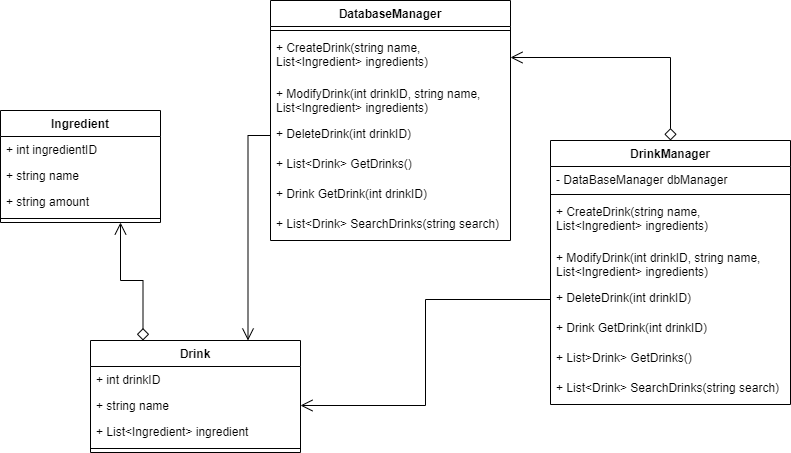

The diagram above was exported from draw.io. Its source (the exported page's mxGraphModel, read from the mxfile embedded in the PNG):
<mxGraphModel dx="1038" dy="585" grid="1" gridSize="10" guides="1" tooltips="1" connect="1" arrows="1" fold="1" page="1" pageScale="1" pageWidth="827" pageHeight="1169" math="0" shadow="0">
  <root>
    <mxCell id="0" />
    <mxCell id="1" parent="0" />
    <mxCell id="FjQTGmEzcQr6ktvvpiLO-56" style="edgeStyle=orthogonalEdgeStyle;rounded=0;orthogonalLoop=1;jettySize=auto;html=1;exitX=0.75;exitY=0;exitDx=0;exitDy=0;startArrow=open;startFill=0;startSize=10;endArrow=none;endFill=0;endSize=10;strokeWidth=1;" parent="1" source="FjQTGmEzcQr6ktvvpiLO-1" target="FjQTGmEzcQr6ktvvpiLO-53" edge="1">
      <mxGeometry relative="1" as="geometry" />
    </mxCell>
    <mxCell id="FjQTGmEzcQr6ktvvpiLO-1" value="Drink" style="swimlane;fontStyle=1;align=center;verticalAlign=top;childLayout=stackLayout;horizontal=1;startSize=26;horizontalStack=0;resizeParent=1;resizeParentMax=0;resizeLast=0;collapsible=1;marginBottom=0;" parent="1" vertex="1">
      <mxGeometry x="120" y="370" width="210" height="112" as="geometry" />
    </mxCell>
    <mxCell id="FjQTGmEzcQr6ktvvpiLO-2" value="+ int drinkID" style="text;strokeColor=none;fillColor=none;align=left;verticalAlign=top;spacingLeft=4;spacingRight=4;overflow=hidden;rotatable=0;points=[[0,0.5],[1,0.5]];portConstraint=eastwest;" parent="FjQTGmEzcQr6ktvvpiLO-1" vertex="1">
      <mxGeometry y="26" width="210" height="26" as="geometry" />
    </mxCell>
    <mxCell id="FjQTGmEzcQr6ktvvpiLO-45" value="+ string name" style="text;strokeColor=none;fillColor=none;align=left;verticalAlign=top;spacingLeft=4;spacingRight=4;overflow=hidden;rotatable=0;points=[[0,0.5],[1,0.5]];portConstraint=eastwest;" parent="FjQTGmEzcQr6ktvvpiLO-1" vertex="1">
      <mxGeometry y="52" width="210" height="26" as="geometry" />
    </mxCell>
    <mxCell id="FjQTGmEzcQr6ktvvpiLO-15" value="+ List&lt;Ingredient&gt; ingredient" style="text;strokeColor=none;fillColor=none;align=left;verticalAlign=top;spacingLeft=4;spacingRight=4;overflow=hidden;rotatable=0;points=[[0,0.5],[1,0.5]];portConstraint=eastwest;" parent="FjQTGmEzcQr6ktvvpiLO-1" vertex="1">
      <mxGeometry y="78" width="210" height="26" as="geometry" />
    </mxCell>
    <mxCell id="FjQTGmEzcQr6ktvvpiLO-3" value="" style="line;strokeWidth=1;fillColor=none;align=left;verticalAlign=middle;spacingTop=-1;spacingLeft=3;spacingRight=3;rotatable=0;labelPosition=right;points=[];portConstraint=eastwest;" parent="FjQTGmEzcQr6ktvvpiLO-1" vertex="1">
      <mxGeometry y="104" width="210" height="8" as="geometry" />
    </mxCell>
    <mxCell id="FjQTGmEzcQr6ktvvpiLO-40" style="edgeStyle=elbowEdgeStyle;rounded=0;orthogonalLoop=1;jettySize=auto;html=1;exitX=0.75;exitY=1;exitDx=0;exitDy=0;entryX=0.25;entryY=0;entryDx=0;entryDy=0;endArrow=diamond;endFill=0;endSize=10;startSize=10;startArrow=open;startFill=0;elbow=vertical;" parent="1" source="FjQTGmEzcQr6ktvvpiLO-5" target="FjQTGmEzcQr6ktvvpiLO-1" edge="1">
      <mxGeometry relative="1" as="geometry">
        <Array as="points">
          <mxPoint x="173" y="310" />
        </Array>
      </mxGeometry>
    </mxCell>
    <mxCell id="FjQTGmEzcQr6ktvvpiLO-5" value="Ingredient" style="swimlane;fontStyle=1;align=center;verticalAlign=top;childLayout=stackLayout;horizontal=1;startSize=26;horizontalStack=0;resizeParent=1;resizeParentMax=0;resizeLast=0;collapsible=1;marginBottom=0;" parent="1" vertex="1">
      <mxGeometry x="30" y="140" width="160" height="112" as="geometry" />
    </mxCell>
    <mxCell id="FjQTGmEzcQr6ktvvpiLO-6" value="+ int ingredientID" style="text;strokeColor=none;fillColor=none;align=left;verticalAlign=top;spacingLeft=4;spacingRight=4;overflow=hidden;rotatable=0;points=[[0,0.5],[1,0.5]];portConstraint=eastwest;" parent="FjQTGmEzcQr6ktvvpiLO-5" vertex="1">
      <mxGeometry y="26" width="160" height="26" as="geometry" />
    </mxCell>
    <mxCell id="FjQTGmEzcQr6ktvvpiLO-44" value="+ string name" style="text;strokeColor=none;fillColor=none;align=left;verticalAlign=top;spacingLeft=4;spacingRight=4;overflow=hidden;rotatable=0;points=[[0,0.5],[1,0.5]];portConstraint=eastwest;" parent="FjQTGmEzcQr6ktvvpiLO-5" vertex="1">
      <mxGeometry y="52" width="160" height="26" as="geometry" />
    </mxCell>
    <mxCell id="FjQTGmEzcQr6ktvvpiLO-9" value="+ string amount" style="text;strokeColor=none;fillColor=none;align=left;verticalAlign=top;spacingLeft=4;spacingRight=4;overflow=hidden;rotatable=0;points=[[0,0.5],[1,0.5]];portConstraint=eastwest;" parent="FjQTGmEzcQr6ktvvpiLO-5" vertex="1">
      <mxGeometry y="78" width="160" height="26" as="geometry" />
    </mxCell>
    <mxCell id="FjQTGmEzcQr6ktvvpiLO-7" value="" style="line;strokeWidth=1;fillColor=none;align=left;verticalAlign=middle;spacingTop=-1;spacingLeft=3;spacingRight=3;rotatable=0;labelPosition=right;points=[];portConstraint=eastwest;" parent="FjQTGmEzcQr6ktvvpiLO-5" vertex="1">
      <mxGeometry y="104" width="160" height="8" as="geometry" />
    </mxCell>
    <mxCell id="FjQTGmEzcQr6ktvvpiLO-16" value="DrinkManager" style="swimlane;fontStyle=1;align=center;verticalAlign=top;childLayout=stackLayout;horizontal=1;startSize=26;horizontalStack=0;resizeParent=1;resizeParentMax=0;resizeLast=0;collapsible=1;marginBottom=0;" parent="1" vertex="1">
      <mxGeometry x="580" y="170" width="240" height="264" as="geometry" />
    </mxCell>
    <mxCell id="FjQTGmEzcQr6ktvvpiLO-55" value="- DataBaseManager dbManager" style="text;strokeColor=none;fillColor=none;align=left;verticalAlign=top;spacingLeft=4;spacingRight=4;overflow=hidden;rotatable=0;points=[[0,0.5],[1,0.5]];portConstraint=eastwest;" parent="FjQTGmEzcQr6ktvvpiLO-16" vertex="1">
      <mxGeometry y="26" width="240" height="24" as="geometry" />
    </mxCell>
    <mxCell id="FjQTGmEzcQr6ktvvpiLO-18" value="" style="line;strokeWidth=1;fillColor=none;align=left;verticalAlign=middle;spacingTop=-1;spacingLeft=3;spacingRight=3;rotatable=0;labelPosition=right;points=[];portConstraint=eastwest;" parent="FjQTGmEzcQr6ktvvpiLO-16" vertex="1">
      <mxGeometry y="50" width="240" height="8" as="geometry" />
    </mxCell>
    <mxCell id="FjQTGmEzcQr6ktvvpiLO-62" value="+ CreateDrink(string name,&#10;List&lt;Ingredient&gt; ingredients)" style="text;strokeColor=none;fillColor=none;align=left;verticalAlign=top;spacingLeft=4;spacingRight=4;overflow=hidden;rotatable=0;points=[[0,0.5],[1,0.5]];portConstraint=eastwest;" parent="FjQTGmEzcQr6ktvvpiLO-16" vertex="1">
      <mxGeometry y="58" width="240" height="46" as="geometry" />
    </mxCell>
    <mxCell id="FjQTGmEzcQr6ktvvpiLO-64" value="+ ModifyDrink(int drinkID, string name,&#10;List&lt;Ingredient&gt; ingredients)" style="text;strokeColor=none;fillColor=none;align=left;verticalAlign=top;spacingLeft=4;spacingRight=4;overflow=hidden;rotatable=0;points=[[0,0.5],[1,0.5]];portConstraint=eastwest;" parent="FjQTGmEzcQr6ktvvpiLO-16" vertex="1">
      <mxGeometry y="104" width="240" height="40" as="geometry" />
    </mxCell>
    <mxCell id="FjQTGmEzcQr6ktvvpiLO-20" value="+ DeleteDrink(int drinkID)" style="text;strokeColor=none;fillColor=none;align=left;verticalAlign=top;spacingLeft=4;spacingRight=4;overflow=hidden;rotatable=0;points=[[0,0.5],[1,0.5]];portConstraint=eastwest;" parent="FjQTGmEzcQr6ktvvpiLO-16" vertex="1">
      <mxGeometry y="144" width="240" height="30" as="geometry" />
    </mxCell>
    <mxCell id="FjQTGmEzcQr6ktvvpiLO-63" value="+ Drink GetDrink(int drinkID)" style="text;strokeColor=none;fillColor=none;align=left;verticalAlign=top;spacingLeft=4;spacingRight=4;overflow=hidden;rotatable=0;points=[[0,0.5],[1,0.5]];portConstraint=eastwest;" parent="FjQTGmEzcQr6ktvvpiLO-16" vertex="1">
      <mxGeometry y="174" width="240" height="30" as="geometry" />
    </mxCell>
    <mxCell id="FjQTGmEzcQr6ktvvpiLO-46" value="+ List&gt;Drink&gt; GetDrinks()" style="text;strokeColor=none;fillColor=none;align=left;verticalAlign=top;spacingLeft=4;spacingRight=4;overflow=hidden;rotatable=0;points=[[0,0.5],[1,0.5]];portConstraint=eastwest;" parent="FjQTGmEzcQr6ktvvpiLO-16" vertex="1">
      <mxGeometry y="204" width="240" height="30" as="geometry" />
    </mxCell>
    <mxCell id="FjQTGmEzcQr6ktvvpiLO-57" value="+ List&lt;Drink&gt; SearchDrinks(string search)" style="text;strokeColor=none;fillColor=none;align=left;verticalAlign=top;spacingLeft=4;spacingRight=4;overflow=hidden;rotatable=0;points=[[0,0.5],[1,0.5]];portConstraint=eastwest;" parent="FjQTGmEzcQr6ktvvpiLO-16" vertex="1">
      <mxGeometry y="234" width="240" height="30" as="geometry" />
    </mxCell>
    <mxCell id="FjQTGmEzcQr6ktvvpiLO-47" value="DatabaseManager" style="swimlane;fontStyle=1;align=center;verticalAlign=top;childLayout=stackLayout;horizontal=1;startSize=26;horizontalStack=0;resizeParent=1;resizeParentMax=0;resizeLast=0;collapsible=1;marginBottom=0;" parent="1" vertex="1">
      <mxGeometry x="300" y="30" width="240" height="240" as="geometry" />
    </mxCell>
    <mxCell id="FjQTGmEzcQr6ktvvpiLO-49" value="" style="line;strokeWidth=1;fillColor=none;align=left;verticalAlign=middle;spacingTop=-1;spacingLeft=3;spacingRight=3;rotatable=0;labelPosition=right;points=[];portConstraint=eastwest;" parent="FjQTGmEzcQr6ktvvpiLO-47" vertex="1">
      <mxGeometry y="26" width="240" height="8" as="geometry" />
    </mxCell>
    <mxCell id="FjQTGmEzcQr6ktvvpiLO-50" value="+ CreateDrink(string name,&#10;List&lt;Ingredient&gt; ingredients)" style="text;strokeColor=none;fillColor=none;align=left;verticalAlign=top;spacingLeft=4;spacingRight=4;overflow=hidden;rotatable=0;points=[[0,0.5],[1,0.5]];portConstraint=eastwest;" parent="FjQTGmEzcQr6ktvvpiLO-47" vertex="1">
      <mxGeometry y="34" width="240" height="46" as="geometry" />
    </mxCell>
    <mxCell id="FjQTGmEzcQr6ktvvpiLO-52" value="+ ModifyDrink(int drinkID, string name,&#10;List&lt;Ingredient&gt; ingredients)" style="text;strokeColor=none;fillColor=none;align=left;verticalAlign=top;spacingLeft=4;spacingRight=4;overflow=hidden;rotatable=0;points=[[0,0.5],[1,0.5]];portConstraint=eastwest;" parent="FjQTGmEzcQr6ktvvpiLO-47" vertex="1">
      <mxGeometry y="80" width="240" height="40" as="geometry" />
    </mxCell>
    <mxCell id="FjQTGmEzcQr6ktvvpiLO-53" value="+ DeleteDrink(int drinkID)" style="text;strokeColor=none;fillColor=none;align=left;verticalAlign=top;spacingLeft=4;spacingRight=4;overflow=hidden;rotatable=0;points=[[0,0.5],[1,0.5]];portConstraint=eastwest;" parent="FjQTGmEzcQr6ktvvpiLO-47" vertex="1">
      <mxGeometry y="120" width="240" height="30" as="geometry" />
    </mxCell>
    <mxCell id="FjQTGmEzcQr6ktvvpiLO-54" value="+ List&lt;Drink&gt; GetDrinks()" style="text;strokeColor=none;fillColor=none;align=left;verticalAlign=top;spacingLeft=4;spacingRight=4;overflow=hidden;rotatable=0;points=[[0,0.5],[1,0.5]];portConstraint=eastwest;" parent="FjQTGmEzcQr6ktvvpiLO-47" vertex="1">
      <mxGeometry y="150" width="240" height="30" as="geometry" />
    </mxCell>
    <mxCell id="FjQTGmEzcQr6ktvvpiLO-61" value="+ Drink GetDrink(int drinkID)" style="text;strokeColor=none;fillColor=none;align=left;verticalAlign=top;spacingLeft=4;spacingRight=4;overflow=hidden;rotatable=0;points=[[0,0.5],[1,0.5]];portConstraint=eastwest;" parent="FjQTGmEzcQr6ktvvpiLO-47" vertex="1">
      <mxGeometry y="180" width="240" height="30" as="geometry" />
    </mxCell>
    <mxCell id="FjQTGmEzcQr6ktvvpiLO-58" value="+ List&lt;Drink&gt; SearchDrinks(string search)" style="text;strokeColor=none;fillColor=none;align=left;verticalAlign=top;spacingLeft=4;spacingRight=4;overflow=hidden;rotatable=0;points=[[0,0.5],[1,0.5]];portConstraint=eastwest;" parent="FjQTGmEzcQr6ktvvpiLO-47" vertex="1">
      <mxGeometry y="210" width="240" height="30" as="geometry" />
    </mxCell>
    <mxCell id="FjQTGmEzcQr6ktvvpiLO-51" style="edgeStyle=orthogonalEdgeStyle;rounded=0;orthogonalLoop=1;jettySize=auto;html=1;exitX=1;exitY=0.5;exitDx=0;exitDy=0;startSize=10;endArrow=diamond;endFill=0;endSize=10;strokeWidth=1;startArrow=open;startFill=0;" parent="1" source="FjQTGmEzcQr6ktvvpiLO-50" target="FjQTGmEzcQr6ktvvpiLO-16" edge="1">
      <mxGeometry relative="1" as="geometry" />
    </mxCell>
    <mxCell id="FjQTGmEzcQr6ktvvpiLO-60" style="edgeStyle=orthogonalEdgeStyle;rounded=0;orthogonalLoop=1;jettySize=auto;elbow=vertical;html=1;exitX=1;exitY=0.5;exitDx=0;exitDy=0;entryX=0;entryY=0.5;entryDx=0;entryDy=0;startArrow=open;startFill=0;startSize=10;endArrow=none;endFill=0;endSize=10;strokeWidth=1;" parent="1" source="FjQTGmEzcQr6ktvvpiLO-45" target="FjQTGmEzcQr6ktvvpiLO-20" edge="1">
      <mxGeometry relative="1" as="geometry" />
    </mxCell>
  </root>
</mxGraphModel>